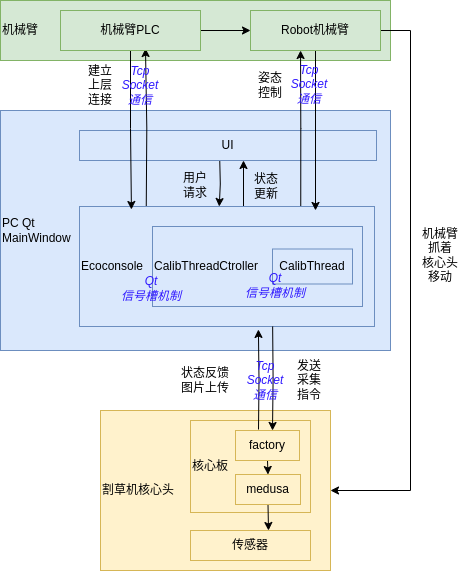

The diagram above was exported from draw.io. Its source (the exported page's mxGraphModel, read from the mxfile embedded in the PNG):
<mxGraphModel dx="1367" dy="852" grid="1" gridSize="10" guides="1" tooltips="1" connect="1" arrows="1" fold="1" page="1" pageScale="1" pageWidth="850" pageHeight="1100" math="0" shadow="0">
  <root>
    <mxCell id="0" />
    <mxCell id="1" parent="0" />
    <mxCell id="QvhU27jrsCArOqJJjypy-1" value="PC Qt&lt;br&gt;MainWindow" style="rounded=0;whiteSpace=wrap;html=1;align=left;fillColor=#dae8fc;strokeColor=#6c8ebf;" vertex="1" parent="1">
      <mxGeometry x="230" y="280" width="390" height="240" as="geometry" />
    </mxCell>
    <mxCell id="QvhU27jrsCArOqJJjypy-51" style="edgeStyle=orthogonalEdgeStyle;rounded=0;orthogonalLoop=1;jettySize=auto;html=1;exitX=0.25;exitY=1;exitDx=0;exitDy=0;entryX=0.25;entryY=0;entryDx=0;entryDy=0;" edge="1" parent="1">
      <mxGeometry relative="1" as="geometry">
        <mxPoint x="449.25" y="330" as="sourcePoint" />
        <mxPoint x="448.75" y="376" as="targetPoint" />
      </mxGeometry>
    </mxCell>
    <mxCell id="QvhU27jrsCArOqJJjypy-2" value="UI" style="rounded=0;whiteSpace=wrap;html=1;fillColor=#dae8fc;strokeColor=#6c8ebf;" vertex="1" parent="1">
      <mxGeometry x="309" y="300" width="297" height="30" as="geometry" />
    </mxCell>
    <mxCell id="QvhU27jrsCArOqJJjypy-39" value="机械臂" style="rounded=0;whiteSpace=wrap;html=1;align=left;fillColor=#d5e8d4;strokeColor=#82b366;" vertex="1" parent="1">
      <mxGeometry x="230" y="170" width="390" height="60" as="geometry" />
    </mxCell>
    <mxCell id="QvhU27jrsCArOqJJjypy-56" style="edgeStyle=orthogonalEdgeStyle;rounded=0;orthogonalLoop=1;jettySize=auto;html=1;exitX=0;exitY=0;exitDx=0;exitDy=0;entryX=0;entryY=1;entryDx=0;entryDy=0;" edge="1" parent="1">
      <mxGeometry relative="1" as="geometry">
        <mxPoint x="473" y="376" as="sourcePoint" />
        <mxPoint x="473" y="330" as="targetPoint" />
      </mxGeometry>
    </mxCell>
    <mxCell id="QvhU27jrsCArOqJJjypy-59" style="edgeStyle=orthogonalEdgeStyle;rounded=0;orthogonalLoop=1;jettySize=auto;html=1;exitX=0.25;exitY=0;exitDx=0;exitDy=0;entryX=0.657;entryY=0.95;entryDx=0;entryDy=0;entryPerimeter=0;" edge="1" parent="1">
      <mxGeometry relative="1" as="geometry">
        <mxPoint x="375.75" y="376" as="sourcePoint" />
        <mxPoint x="374.98" y="218" as="targetPoint" />
      </mxGeometry>
    </mxCell>
    <mxCell id="QvhU27jrsCArOqJJjypy-61" style="edgeStyle=orthogonalEdgeStyle;rounded=0;orthogonalLoop=1;jettySize=auto;html=1;exitX=0.75;exitY=0;exitDx=0;exitDy=0;entryX=0.385;entryY=1;entryDx=0;entryDy=0;entryPerimeter=0;" edge="1" parent="1" source="QvhU27jrsCArOqJJjypy-10" target="QvhU27jrsCArOqJJjypy-15">
      <mxGeometry relative="1" as="geometry" />
    </mxCell>
    <mxCell id="QvhU27jrsCArOqJJjypy-10" value="Ecoconsole" style="rounded=0;whiteSpace=wrap;html=1;align=left;fillColor=#dae8fc;strokeColor=#6c8ebf;" vertex="1" parent="1">
      <mxGeometry x="309" y="376" width="295" height="120" as="geometry" />
    </mxCell>
    <mxCell id="QvhU27jrsCArOqJJjypy-17" value="割草机核心头" style="rounded=0;whiteSpace=wrap;html=1;align=left;fillColor=#fff2cc;strokeColor=#d6b656;" vertex="1" parent="1">
      <mxGeometry x="330" y="580" width="230" height="160" as="geometry" />
    </mxCell>
    <mxCell id="QvhU27jrsCArOqJJjypy-11" value="CalibThreadCtroller" style="rounded=0;whiteSpace=wrap;html=1;align=left;fillColor=#dae8fc;strokeColor=#6c8ebf;" vertex="1" parent="1">
      <mxGeometry x="382" y="396" width="210" height="80" as="geometry" />
    </mxCell>
    <mxCell id="QvhU27jrsCArOqJJjypy-13" value="CalibThread" style="rounded=0;whiteSpace=wrap;html=1;fillColor=#dae8fc;strokeColor=#6c8ebf;" vertex="1" parent="1">
      <mxGeometry x="502" y="418.5" width="80" height="35" as="geometry" />
    </mxCell>
    <mxCell id="QvhU27jrsCArOqJJjypy-62" style="edgeStyle=orthogonalEdgeStyle;rounded=0;orthogonalLoop=1;jettySize=auto;html=1;exitX=0.5;exitY=1;exitDx=0;exitDy=0;entryX=0.8;entryY=0.033;entryDx=0;entryDy=0;entryPerimeter=0;" edge="1" parent="1" source="QvhU27jrsCArOqJJjypy-15" target="QvhU27jrsCArOqJJjypy-10">
      <mxGeometry relative="1" as="geometry" />
    </mxCell>
    <mxCell id="QvhU27jrsCArOqJJjypy-74" style="edgeStyle=orthogonalEdgeStyle;rounded=0;orthogonalLoop=1;jettySize=auto;html=1;exitX=1;exitY=0.5;exitDx=0;exitDy=0;entryX=1;entryY=0.5;entryDx=0;entryDy=0;" edge="1" parent="1" source="QvhU27jrsCArOqJJjypy-15" target="QvhU27jrsCArOqJJjypy-17">
      <mxGeometry relative="1" as="geometry">
        <Array as="points">
          <mxPoint x="640" y="200" />
          <mxPoint x="640" y="660" />
        </Array>
      </mxGeometry>
    </mxCell>
    <mxCell id="QvhU27jrsCArOqJJjypy-15" value="Robot机械臂" style="rounded=0;whiteSpace=wrap;html=1;fillColor=#d5e8d4;strokeColor=#82b366;" vertex="1" parent="1">
      <mxGeometry x="480" y="180" width="130" height="40" as="geometry" />
    </mxCell>
    <mxCell id="QvhU27jrsCArOqJJjypy-27" value="" style="edgeStyle=orthogonalEdgeStyle;rounded=0;orthogonalLoop=1;jettySize=auto;html=1;" edge="1" parent="1" source="QvhU27jrsCArOqJJjypy-16" target="QvhU27jrsCArOqJJjypy-15">
      <mxGeometry relative="1" as="geometry" />
    </mxCell>
    <mxCell id="QvhU27jrsCArOqJJjypy-58" style="edgeStyle=orthogonalEdgeStyle;rounded=0;orthogonalLoop=1;jettySize=auto;html=1;exitX=0.5;exitY=1;exitDx=0;exitDy=0;entryX=0.176;entryY=0.025;entryDx=0;entryDy=0;entryPerimeter=0;" edge="1" parent="1" source="QvhU27jrsCArOqJJjypy-16" target="QvhU27jrsCArOqJJjypy-10">
      <mxGeometry relative="1" as="geometry" />
    </mxCell>
    <mxCell id="QvhU27jrsCArOqJJjypy-16" value="机械臂PLC" style="rounded=0;whiteSpace=wrap;html=1;fillColor=#d5e8d4;strokeColor=#82b366;" vertex="1" parent="1">
      <mxGeometry x="290" y="180" width="140" height="40" as="geometry" />
    </mxCell>
    <mxCell id="QvhU27jrsCArOqJJjypy-18" value="核心板" style="rounded=0;whiteSpace=wrap;html=1;align=left;fillColor=#fff2cc;strokeColor=#d6b656;" vertex="1" parent="1">
      <mxGeometry x="420" y="590" width="120" height="92" as="geometry" />
    </mxCell>
    <mxCell id="QvhU27jrsCArOqJJjypy-69" style="edgeStyle=orthogonalEdgeStyle;rounded=0;orthogonalLoop=1;jettySize=auto;html=1;exitX=0.5;exitY=0;exitDx=0;exitDy=0;entryX=0.637;entryY=1.033;entryDx=0;entryDy=0;entryPerimeter=0;" edge="1" parent="1">
      <mxGeometry relative="1" as="geometry">
        <mxPoint x="488" y="599" as="sourcePoint" />
        <mxPoint x="487.91499999999996" y="498.96000000000004" as="targetPoint" />
      </mxGeometry>
    </mxCell>
    <mxCell id="QvhU27jrsCArOqJJjypy-71" style="edgeStyle=orthogonalEdgeStyle;rounded=0;orthogonalLoop=1;jettySize=auto;html=1;exitX=0.5;exitY=1;exitDx=0;exitDy=0;entryX=0.5;entryY=0;entryDx=0;entryDy=0;" edge="1" parent="1" source="QvhU27jrsCArOqJJjypy-19" target="QvhU27jrsCArOqJJjypy-20">
      <mxGeometry relative="1" as="geometry" />
    </mxCell>
    <mxCell id="QvhU27jrsCArOqJJjypy-19" value="factory" style="rounded=0;whiteSpace=wrap;html=1;fillColor=#fff2cc;strokeColor=#d6b656;" vertex="1" parent="1">
      <mxGeometry x="465" y="600" width="64" height="30" as="geometry" />
    </mxCell>
    <mxCell id="QvhU27jrsCArOqJJjypy-67" style="edgeStyle=orthogonalEdgeStyle;rounded=0;orthogonalLoop=1;jettySize=auto;html=1;exitX=0.5;exitY=1;exitDx=0;exitDy=0;entryX=0.65;entryY=0;entryDx=0;entryDy=0;entryPerimeter=0;" edge="1" parent="1" source="QvhU27jrsCArOqJJjypy-20" target="QvhU27jrsCArOqJJjypy-21">
      <mxGeometry relative="1" as="geometry" />
    </mxCell>
    <mxCell id="QvhU27jrsCArOqJJjypy-20" value="medusa" style="rounded=0;whiteSpace=wrap;html=1;fillColor=#fff2cc;strokeColor=#d6b656;" vertex="1" parent="1">
      <mxGeometry x="465" y="644" width="65" height="30" as="geometry" />
    </mxCell>
    <mxCell id="QvhU27jrsCArOqJJjypy-21" value="传感器" style="rounded=0;whiteSpace=wrap;html=1;fillColor=#fff2cc;strokeColor=#d6b656;" vertex="1" parent="1">
      <mxGeometry x="420" y="700" width="120" height="30" as="geometry" />
    </mxCell>
    <mxCell id="QvhU27jrsCArOqJJjypy-31" value="用户&lt;br&gt;请求" style="text;html=1;strokeColor=none;fillColor=none;align=center;verticalAlign=middle;whiteSpace=wrap;rounded=0;" vertex="1" parent="1">
      <mxGeometry x="395" y="340" width="60" height="30" as="geometry" />
    </mxCell>
    <mxCell id="QvhU27jrsCArOqJJjypy-32" value="状态&lt;br&gt;更新" style="text;html=1;strokeColor=none;fillColor=none;align=center;verticalAlign=middle;whiteSpace=wrap;rounded=0;" vertex="1" parent="1">
      <mxGeometry x="466" y="341" width="60" height="30" as="geometry" />
    </mxCell>
    <mxCell id="QvhU27jrsCArOqJJjypy-35" value="姿态&lt;br&gt;控制" style="text;html=1;strokeColor=none;fillColor=none;align=center;verticalAlign=middle;whiteSpace=wrap;rounded=0;" vertex="1" parent="1">
      <mxGeometry x="470" y="240" width="60" height="30" as="geometry" />
    </mxCell>
    <mxCell id="QvhU27jrsCArOqJJjypy-37" value="&lt;div style=&quot;&quot;&gt;机械臂&lt;/div&gt;&lt;div style=&quot;&quot;&gt;抓着&lt;/div&gt;&lt;div style=&quot;&quot;&gt;核心头&lt;/div&gt;&lt;div style=&quot;&quot;&gt;移动&lt;/div&gt;" style="text;html=1;strokeColor=none;fillColor=none;align=center;verticalAlign=middle;whiteSpace=wrap;rounded=0;" vertex="1" parent="1">
      <mxGeometry x="640" y="410" width="60" height="30" as="geometry" />
    </mxCell>
    <mxCell id="QvhU27jrsCArOqJJjypy-41" value="建立&lt;br&gt;上层&lt;br&gt;连接" style="text;html=1;strokeColor=none;fillColor=none;align=center;verticalAlign=middle;whiteSpace=wrap;rounded=0;" vertex="1" parent="1">
      <mxGeometry x="300" y="240" width="60" height="30" as="geometry" />
    </mxCell>
    <mxCell id="QvhU27jrsCArOqJJjypy-70" style="edgeStyle=orthogonalEdgeStyle;rounded=0;orthogonalLoop=1;jettySize=auto;html=1;exitX=0.692;exitY=1;exitDx=0;exitDy=0;entryX=0.75;entryY=0;entryDx=0;entryDy=0;exitPerimeter=0;" edge="1" parent="1">
      <mxGeometry relative="1" as="geometry">
        <mxPoint x="502.1399999999999" y="496" as="sourcePoint" />
        <mxPoint x="502" y="600" as="targetPoint" />
      </mxGeometry>
    </mxCell>
    <mxCell id="QvhU27jrsCArOqJJjypy-72" value="发送&lt;br&gt;采集&lt;br&gt;指令" style="text;html=1;strokeColor=none;fillColor=none;align=center;verticalAlign=middle;whiteSpace=wrap;rounded=0;" vertex="1" parent="1">
      <mxGeometry x="509" y="535" width="60" height="30" as="geometry" />
    </mxCell>
    <mxCell id="QvhU27jrsCArOqJJjypy-73" value="状态反馈&lt;br&gt;图片上传" style="text;html=1;strokeColor=none;fillColor=none;align=center;verticalAlign=middle;whiteSpace=wrap;rounded=0;" vertex="1" parent="1">
      <mxGeometry x="405" y="535" width="60" height="30" as="geometry" />
    </mxCell>
    <mxCell id="QvhU27jrsCArOqJJjypy-75" value="&lt;i&gt;&lt;font color=&quot;#2e17ff&quot;&gt;Tcp Socket&lt;br&gt;通信&lt;/font&gt;&lt;/i&gt;" style="text;html=1;strokeColor=none;fillColor=none;align=center;verticalAlign=middle;whiteSpace=wrap;rounded=0;" vertex="1" parent="1">
      <mxGeometry x="340" y="240" width="60" height="30" as="geometry" />
    </mxCell>
    <mxCell id="QvhU27jrsCArOqJJjypy-77" value="&lt;i&gt;&lt;font color=&quot;#2e17ff&quot;&gt;Tcp Socket&lt;br&gt;通信&lt;/font&gt;&lt;/i&gt;" style="text;html=1;strokeColor=none;fillColor=none;align=center;verticalAlign=middle;whiteSpace=wrap;rounded=0;" vertex="1" parent="1">
      <mxGeometry x="509" y="239" width="60" height="30" as="geometry" />
    </mxCell>
    <mxCell id="QvhU27jrsCArOqJJjypy-79" value="&lt;i&gt;&lt;font color=&quot;#2e17ff&quot;&gt;Tcp Socket&lt;br&gt;通信&lt;/font&gt;&lt;/i&gt;" style="text;html=1;strokeColor=none;fillColor=none;align=center;verticalAlign=middle;whiteSpace=wrap;rounded=0;" vertex="1" parent="1">
      <mxGeometry x="465" y="535" width="60" height="30" as="geometry" />
    </mxCell>
    <mxCell id="QvhU27jrsCArOqJJjypy-80" value="&lt;i&gt;&lt;font color=&quot;#2e17ff&quot;&gt;Qt&lt;br&gt;信号槽机制&lt;/font&gt;&lt;/i&gt;" style="text;html=1;strokeColor=none;fillColor=none;align=center;verticalAlign=middle;whiteSpace=wrap;rounded=0;" vertex="1" parent="1">
      <mxGeometry x="336" y="443" width="90" height="30" as="geometry" />
    </mxCell>
    <mxCell id="QvhU27jrsCArOqJJjypy-81" value="&lt;i&gt;&lt;font color=&quot;#2e17ff&quot;&gt;Qt&lt;br&gt;信号槽机制&lt;/font&gt;&lt;/i&gt;" style="text;html=1;strokeColor=none;fillColor=none;align=center;verticalAlign=middle;whiteSpace=wrap;rounded=0;" vertex="1" parent="1">
      <mxGeometry x="460" y="440" width="90" height="30" as="geometry" />
    </mxCell>
  </root>
</mxGraphModel>